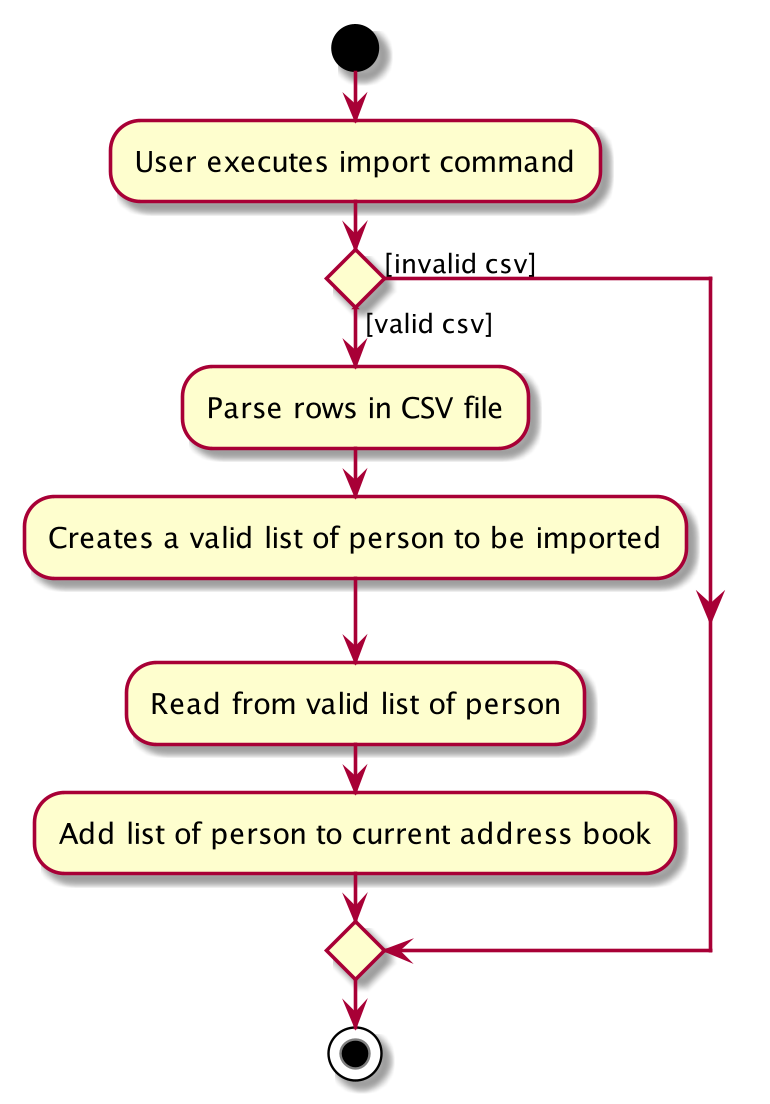

The diagram above was rendered by PlantUML. Its source (embedded in the PNG):
@startuml
start
:User executes import command;

if () then ([valid csv])
    :Parse rows in CSV file;
    :Creates a valid list of person to be imported;
    :Read from valid list of person;
    :Add list of person to current address book;
else ([invalid csv])
endif
stop
@enduml